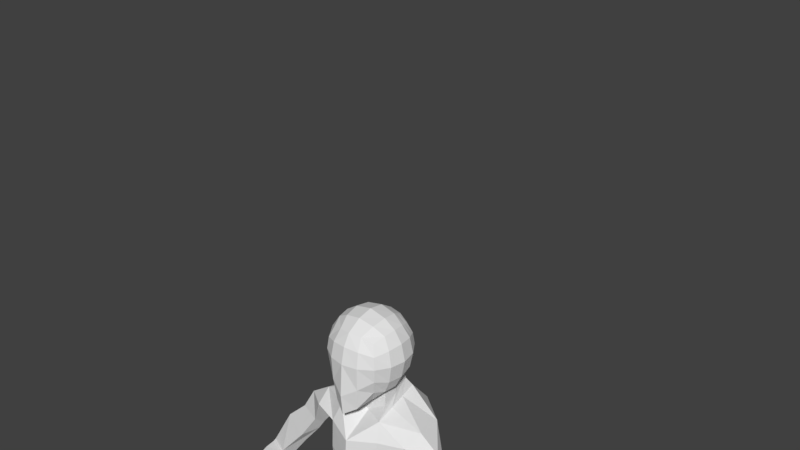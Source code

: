 # Source: model_copy.blend  (saved by Blender 2.78.0; exported with 4.5.12 LTS)
import bpy
from mathutils import Matrix  # noqa: F401  (used for matrix-valued properties, if any)

bpy.ops.wm.read_factory_settings(use_empty=True)
scene = bpy.context.scene
scene.name = 'Scene'

# ---- collections
col_collection_1 = bpy.data.collections.new('Collection 1'); scene.collection.children.link(col_collection_1)

# ---- world
world_world = bpy.data.worlds.new('World'); scene.world = world_world
world_world.color = (0.05088, 0.05088, 0.05088)
world_world.use_sun_shadow = False
world_world.sun_shadow_jitter_overblur = 0.0
world_world.cycles.sampling_method = 'MANUAL'

# ---- meshes
me_cube_001 = bpy.data.meshes.new('Cube.001')
me_cube_001.from_pydata([(1.001, -1.028, -1.246), (1.0, -1.0, 1.0), (1.058, 1.033, -0.9595), (1.0, 1.0, 1.0), (0.5543, 1.247, -1.123), (0.0, 1.313, -1.189), (0.0, 1.225, 1.225), (0.5246, 1.167, 1.167), (1.167, 1.167, 0.5246), (1.225, 1.225, 0.0), (1.186, 1.18, -0.5033), (1.208, -0.579, -1.339), (1.293, -0.04657, -1.319), (1.232, 0.5178, -1.153), (1.167, 0.5246, 1.167), (1.225, 0.0, 1.225), (1.167, -0.5246, 1.167), (1.167, -1.167, 0.5246), (1.225, -1.225, -0.003438), (1.167, -1.167, -0.6177), (0.0, -1.738, -2.324), (0.5246, -1.475, -1.985), (0.5246, -1.167, 1.167), (0.0, -1.277, 1.225), (0.6725, 0.6247, 1.463), (0.724, 0.0, 1.566), (0.6725, -0.6247, 1.463), (0.0, 0.6628, 1.6), (0.0, 0.0, 1.732), (0.0, -0.6628, 1.6), (0.8096, 0.5539, -2.205), (0.0, -0.08887, -1.79), (0.0, -0.8929, -2.203), (0.7235, 0.6264, -1.461), (0.7826, -0.08887, -1.657), (0.6906, -0.7619, -1.85), (0.6247, -1.565, -1.026), (0.0, -1.827, -1.434), (0.6628, -1.6, 0.0), (0.0, -1.732, 0.0), (0.6247, -1.463, 0.6725), (0.0, -1.566, 0.724), (1.466, 0.6248, -0.6706), (1.566, -5.958e-06, -0.7726), (1.463, -0.6247, -0.7659), (1.6, 0.6628, 0.0), (1.732, 0.0, 0.0), (1.6, -0.6628, 0.0), (1.463, 0.6247, 0.6725), (1.566, 0.0, 0.724), (1.463, -0.6247, 0.6725), (0.0, 1.635, -0.6699), (0.6479, 1.528, -0.6116), (0.0, 1.732, 0.0), (0.6628, 1.6, 0.0), (0.8687, -0.173, -2.364), (0.0, 1.566, 0.724), (0.6247, 1.463, 0.6725), (0.6404, 1.394, -1.988), (0.0, 1.478, -2.053), (0.0, -0.173, -2.497), (1.186, -1.089, -3.56), (3.365, 0.06908, -3.743), (0.0, -1.598, -3.712), (1.068, -0.7947, -8.818), (0.0, 2.55, -3.369), (0.9311, 2.444, -3.369), (0.9602, 0.1328, -2.611), (0.0, -0.2214, -2.955), (0.9983, -0.7089, -2.821), (0.0, 1.74, -2.459), (0.791, 1.645, -2.393), (1.159, -0.908, -7.7), (0.0, -1.418, -7.931), (2.194, 0.35, -6.823), (0.9311, 2.118, -4.468), (0.9377, 1.409, -7.418), (0.0, 1.407, -7.448), (0.0, -1.094, -9.062), (1.713, 0.3851, -8.402), (0.9311, 1.487, -9.707), (0.0, 1.487, -9.495), (1.159, -1.179, -4.817), (2.324, 0.2439, -4.514), (0.0, 2.224, -4.468), (0.0, -1.689, -4.97), (1.159, -1.083, -5.991), (2.324, 0.2653, -5.459), (0.0, -1.593, -6.143), (0.9311, 1.686, -5.761), (0.0, 1.791, -5.761), (1.145, 0.7755, -1.056), (1.084, 0.7623, 1.084), (0.5986, 0.896, 1.315), (0.0, 0.9438, 1.412), (0.6389, 0.9369, -1.292), (1.326, 0.9022, -0.5869), (1.412, 0.9438, 0.0), (1.315, 0.896, 0.5986), (0.725, 0.9739, -2.097), (2.265, 1.416, -3.346), (0.8756, 0.889, -2.502), (1.915, 0.9906, -7.465), (1.629, 0.8821, -8.861), (2.239, 1.181, -4.556), (2.239, 0.9756, -5.675), (2.501, 0.1049, -3.151), (2.326, 0.2297, -4.392), (2.323, -0.7181, -3.504), (2.868, 0.1563, -4.07), (2.323, -0.7181, -3.504), (2.868, 0.1563, -4.07), (2.323, -0.7181, -3.504), (2.868, 0.1563, -4.07), (5.253, 0.2818, -7.66), (5.58, -0.268, -7.183), (4.961, -0.7426, -7.262), (4.768, -0.1739, -7.807), (4.744, -0.6647, -7.205), (3.884, -0.007437, -4.707), (2.887, 0.1398, -5.159), (2.636, 0.9409, -4.0), (2.938, -0.358, -4.784), (4.796, -0.04967, -5.597), (4.04, 0.9055, -6.129), (3.159, 0.09296, -5.608), (3.602, -0.538, -5.837), (3.83, -0.05657, -6.48), (3.143, 0.3604, -5.521), (0.9787, -1.094, -11.74), (0.0, -1.395, -11.68), (1.798, 0.2244, -10.4), (1.935, 1.06, -10.06), (0.6931, 1.843, -11.63), (0.0, 1.695, -11.67), (1.012, -1.046, -11.05), (0.906, 2.204, -12.35), (2.2, 2.322, -12.19), (0.6931, 1.843, -11.63), (0.0, 1.695, -11.45), (0.8195, -0.8455, -12.7), (0.0, -1.354, -11.97), (0.2724, 1.44, -12.55), (0.0, 0.3317, -11.99), (0.1323, 0.1151, -13.9), (2.202, 1.55, -10.99), (0.0, 0.9504, -12.0), (0.0, 1.736, -12.21), (0.4384, 1.939, -12.86), (0.8386, 0.9582, -12.24), (0.8514, 0.3262, -12.46), (0.3355, -1.158, -12.07), (3.017, 1.222, -13.96), (1.159, -1.437, -12.02), (2.909, -0.1531, -12.03), (2.875, 1.626, -12.13), (0.2637, 1.497, -14.25), (0.2872, 0.6886, -14.57), (0.6783, 2.046, -13.79), (1.782, 1.663, -15.16), (1.606, 2.459, -13.44), (0.9115, -1.288, -13.83), (1.585, -0.3296, -17.76), (2.178, 0.6832, -17.76), (1.769, 1.023, -17.76), (1.256, 0.9899, -17.76), (1.081, 0.05484, -17.76), (1.039, 0.5159, -17.76), (3.098, 0.05845, -13.98), (2.124, 0.02945, -17.76), (5.645, -0.3641, -7.309), (5.526, 0.1857, -8.134), (5.059, -0.5996, -7.789), (5.056, -0.1465, -8.087), (5.798, -0.6783, -7.515), (5.209, -0.4607, -8.226), (5.711, -0.3083, -8.295), (5.342, -3.941, -8.532), (5.471, -3.799, -8.755), (5.549, -3.532, -8.966), (5.256, -3.739, -8.87), (5.723, -3.884, -8.648), (2.178, 0.6832, -18.85), (1.769, 1.023, -18.85), (1.256, 0.9899, -18.85), (1.039, 0.5159, -18.85), (1.081, 0.05484, -18.85), (1.585, -0.3296, -18.85), (2.124, 0.02945, -18.85), (1.951, 0.4284, -23.54), (1.707, 0.758, -23.58), (1.434, 0.7526, -23.52), (1.274, 0.5511, -23.6), (1.267, 0.1389, -23.6), (1.588, -0.05244, -23.66), (1.947, 0.1225, -23.62), (0.8472, 0.6739, -19.72), (0.8721, 0.05484, -19.79), (1.815, 1.335, -19.47), (0.9327, 1.092, -19.66), (1.539, -0.4649, -19.86), (2.124, 0.02945, -19.8), (2.672, 0.6521, -19.67), (0.8638, 0.521, -20.55), (1.769, 1.21, -20.68), (1.571, -0.3711, -20.53), (2.402, 1.082, -20.7), (0.9368, 0.1589, -20.58), (1.188, 1.192, -20.63), (2.124, 0.02945, -20.53), (1.039, 0.5212, -21.25), (1.757, 1.038, -21.74), (1.585, -0.2918, -21.1), (2.156, 0.9209, -21.42), (1.081, 0.0785, -21.12), (1.275, 0.9154, -21.52), (2.124, 0.05411, -21.12), (1.841, 0.1503, -24.15), (1.607, -0.01924, -24.15), (1.332, 0.09301, -24.15), (1.321, 0.3833, -24.15), (1.436, 0.6784, -24.15), (1.672, 0.683, -24.2), (1.879, 0.4311, -24.18)], [(159, 160), (158, 160), (153, 161)], [(57, 7, 3, 8), (50, 16, 1, 17), (35, 11, 0, 21), (16, 26, 22, 1), (26, 29, 23, 22), (92, 93, 24, 14), (14, 24, 25, 15), (15, 25, 26, 16), (93, 94, 27, 24), (24, 27, 28, 25), (25, 28, 29, 26), (32, 35, 21, 20), (70, 71, 66, 65), (69, 68, 63, 61), (31, 34, 35, 32), (95, 91, 13, 33), (33, 13, 12, 34), (34, 12, 11, 35), (0, 19, 36, 21), (21, 36, 37, 20), (19, 18, 38, 36), (36, 38, 39, 37), (18, 17, 40, 38), (38, 40, 41, 39), (17, 1, 22, 40), (40, 22, 23, 41), (11, 44, 19, 0), (44, 47, 18, 19), (47, 50, 17, 18), (91, 96, 42, 13), (13, 42, 43, 12), (12, 43, 44, 11), (96, 97, 45, 42), (42, 45, 46, 43), (43, 46, 47, 44), (97, 98, 48, 45), (45, 48, 49, 46), (46, 49, 50, 47), (98, 92, 14, 48), (48, 14, 15, 49), (49, 15, 16, 50), (4, 52, 10, 2), (52, 54, 9, 10), (54, 57, 8, 9), (5, 51, 52, 4), (51, 53, 54, 52), (53, 56, 57, 54), (56, 6, 7, 57), (5, 4, 58, 59), (34, 31, 60, 55), (33, 34, 55, 30), (95, 33, 30, 99), (67, 69, 61, 108, 106), (101, 67, 106, 100), (90, 89, 76, 77), (105, 87, 74, 102), (99, 30, 67, 101), (30, 55, 69, 67), (55, 60, 68, 69), (59, 58, 71, 70), (72, 73, 78, 64), (74, 72, 64, 79), (87, 86, 72, 74), (86, 88, 73, 72), (81, 80, 133, 134), (80, 103, 132, 133), (102, 74, 79, 103), (77, 76, 80, 81), (61, 63, 85, 82), (123, 126, 118, 115), (100, 107, 83, 104), (65, 66, 75, 84), (82, 85, 88, 86), (83, 82, 86, 87), (104, 83, 87, 105), (84, 75, 89, 90), (75, 104, 105, 89), (66, 100, 104, 75), (76, 102, 103, 80), (103, 79, 131, 132), (58, 99, 101, 71), (89, 105, 102, 76), (71, 101, 100, 66), (4, 95, 99, 58), (8, 3, 92, 98), (9, 8, 98, 97), (10, 9, 97, 96), (2, 10, 96, 91), (4, 2, 91, 95), (7, 6, 94, 93), (3, 7, 93, 92), (108, 109, 111, 110), (100, 106, 62), (126, 125, 127, 117, 118), (106, 108, 62), (107, 108, 61, 82, 83), (124, 123, 115, 114), (110, 111, 113, 112), (125, 124, 127), (114, 115, 170, 171), (117, 114, 171, 173), (118, 117, 173), (107, 100, 121, 120), (100, 62, 119, 121), (108, 107, 120, 122), (62, 108, 122, 119), (120, 121, 128), (121, 119, 123, 124), (122, 120, 125, 126), (119, 122, 126, 123), (127, 124, 114, 117), (124, 125, 128), (128, 125, 120), (128, 121, 124), (131, 129, 135), (134, 133, 138, 139), (79, 64, 129, 131), (64, 78, 130, 129), (137, 145, 155), (133, 132, 138), (129, 130, 135), (135, 130, 141, 151, 140, 153), (154, 153, 140, 144, 161), (139, 138, 136, 147), (145, 136, 138, 132), (143, 151, 141), (146, 149, 150, 143), (140, 142, 144), (140, 150, 142), (150, 149, 148, 142), (149, 136, 148), (151, 143, 150, 140), (136, 149, 146, 147), (132, 131, 154), (131, 135, 153, 154), (154, 168, 152), (137, 136, 145), (154, 155, 145, 132), (155, 154, 152), (144, 142, 156, 157), (156, 148, 136, 158), (142, 148, 156), (156, 158, 159), (152, 159, 158, 136, 160), (163, 152, 168, 169), (168, 161, 162, 169), (144, 166, 162, 161), (157, 167, 166, 144), (157, 156, 165, 167), (156, 159, 164, 165), (159, 152, 163, 164), (168, 154, 161), (155, 152, 137), (137, 160, 136), (160, 137, 152), (166, 167, 185, 186), (115, 118, 170), (175, 176, 179, 180), (177, 116, 172), (181, 176, 174), (174, 116, 177, 181), (118, 173, 175, 172, 116), (173, 171, 176, 175), (171, 170, 174, 176), (170, 118, 116, 174), (178, 177, 180), (181, 177, 178), (180, 179, 178), (178, 179, 181), (175, 177, 172), (180, 177, 175), (176, 181, 179), (214, 210, 192, 193), (165, 164, 183, 184), (162, 166, 186, 187), (167, 165, 184, 185), (164, 163, 182, 183), (169, 162, 187, 188), (163, 169, 188, 182), (192, 191, 221, 220), (215, 211, 190, 191), (216, 212, 194, 195), (212, 214, 193, 194), (210, 215, 191, 192), (211, 213, 189, 190), (213, 216, 195, 189), (182, 188, 201, 202), (183, 182, 202, 198), (185, 184, 199, 196), (187, 186, 197, 200), (188, 187, 200, 201), (184, 183, 198, 199), (186, 185, 196, 197), (202, 201, 209, 206), (198, 202, 206, 204), (196, 199, 208, 203), (200, 197, 207, 205), (201, 200, 205, 209), (199, 198, 204, 208), (197, 196, 203, 207), (206, 209, 216, 213), (204, 206, 213, 211), (203, 208, 215, 210), (205, 207, 214, 212), (209, 205, 212, 216), (208, 204, 211, 215), (207, 203, 210, 214), (190, 189, 223, 222), (194, 193, 219, 218), (195, 194, 218, 217), (191, 190, 222, 221), (193, 192, 220, 219), (189, 195, 217, 223), (222, 223, 217, 218, 219, 220, 221)])
me_cube_001.use_remesh_preserve_volume = False
me_cube_001.use_remesh_preserve_attributes = False
me_cube_001.use_mirror_vertex_groups = False
me_cube_001.update()
arm_armature = bpy.data.armatures.new('Armature')  # bones are not reproduced

# ---- objects
ob_armature = bpy.data.objects.new('Armature', arm_armature)
ob_cube = bpy.data.objects.new('Cube', me_cube_001)

# ---- transforms, parenting, visibility, modifiers, constraints
ob_armature.location = (0.02635, 2.052, -11.88)
ob_armature.rotation_euler = (0.2088, 4.603e-17, 4.824e-18)
ob_armature.scale = (0.6387, 0.6387, 0.6387)
ob_armature.lineart.crease_threshold = 0.0
ob_cube.parent = ob_armature
ob_cube.matrix_parent_inverse = Matrix(((1.566, -1.513e-09, -2.328e-10, -0.04125), (7.553e-18, 1.532, 0.3246, 0.7146), (7.207e-17, -0.3246, 1.532, 18.86), (0.0, 0.0, 0.0, 1.0)))
ob_cube.location = (-9.322e-05, 0.1558, -0.008902)
ob_cube.lineart.crease_threshold = 0.0
_vg = ob_cube.vertex_groups.new(name='tailbone - spine 0')
for _i, _w in zip([133, 134, 136, 138, 139, 143, 146, 147, 148], [0.06999, 0.2168, 0.05086, 0.04635, 0.1299, 0.05478, 0.1339, 0.3415, 0.00709]): _vg.add([_i], _w, 'REPLACE')
_vg = ob_cube.vertex_groups.new(name='spine 1')
for _i, _w in zip([133, 134, 136, 138, 139, 143, 146, 147], [0.1183, 0.3663, 0.0002708, 0.1327, 0.6056, 0.005765, 0.06814, 0.1738]): _vg.add([_i], _w, 'REPLACE')
_vg = ob_cube.vertex_groups.new(name='spine 2')
_vg = ob_cube.vertex_groups.new(name='spine 3')
_vg = ob_cube.vertex_groups.new(name='spine 4')
_vg = ob_cube.vertex_groups.new(name='spine 5')
for _i, _w in zip([79, 80, 81, 103, 131, 132, 133, 134, 139, 145], [0.05456, 0.7515, 0.9018, 0.149, 0.04539, 0.1562, 0.1067, 0.08991, 0.01606, 0.03543]): _vg.add([_i], _w, 'REPLACE')
_vg = ob_cube.vertex_groups.new(name='spine 6')
for _i, _w in zip([64, 72, 73, 74, 76, 78, 79, 80, 82, 85, 86, 88, 102, 103, 129, 130, 131, 132, 135, 141, 151, 153], [0.5087, 0.203, 0.249, 0.0529, 0.0198, 0.4972, 0.2458, 0.04566, 0.01037, 0.04656, 0.06712, 0.09585, 0.08095, 0.3712, 0.09489, 0.1092, 0.0673, 0.06757, 0.06791, 0.07917, 0.05292, 0.001733]): _vg.add([_i], _w, 'REPLACE')
_vg = ob_cube.vertex_groups.new(name='spine 7')
for _i, _w in zip([64, 72, 73, 74, 78, 79, 102, 103, 131, 132], [0.1064, 0.05152, 0.02622, 0.06268, 0.0525, 0.3367, 0.08609, 0.1255, 0.03456, 0.008291]): _vg.add([_i], _w, 'REPLACE')
_vg = ob_cube.vertex_groups.new(name='spine 8')
_vg = ob_cube.vertex_groups.new(name='spine 9')
for _i, _w in zip([63, 64, 72, 73, 74, 76, 77, 78, 79, 80, 81, 82, 85, 86, 87, 88, 89, 102, 103, 105, 130, 131, 132], [0.03429, 0.1485, 0.4087, 0.3617, 0.2564, 0.797, 0.984, 0.1432, 0.1522, 0.001248, 0.04809, 0.0601, 0.0834, 0.1376, 0.07196, 0.1576, 0.07636, 0.5222, 0.1356, 0.07869, 0.004283, 0.008118, 0.004939]): _vg.add([_i], _w, 'REPLACE')
_vg = ob_cube.vertex_groups.new(name='spine 10')
_vg = ob_cube.vertex_groups.new(name='spine 11')
for _i, _w in zip([72, 73, 74, 79, 86, 87, 102, 105], [0.05707, 0.001797, 0.2381, 0.01206, 0.01006, 0.06512, 0.0787, 0.05016]): _vg.add([_i], _w, 'REPLACE')
_vg = ob_cube.vertex_groups.new(name='spine 12')
for _i, _w in zip([61, 63, 64, 72, 73, 74, 78, 82, 83, 85, 86, 87, 88, 102, 104, 105], [0.04526, 0.08613, 0.008137, 0.09251, 0.09883, 0.07348, 0.01976, 0.1374, 0.01126, 0.1673, 0.3339, 0.1208, 0.2996, 0.01314, 0.005974, 0.1837]): _vg.add([_i], _w, 'REPLACE')
_vg = ob_cube.vertex_groups.new(name='spine 13')
for _i, _w in zip([74, 75, 76, 83, 84, 86, 87, 89, 90, 102, 104, 105], [0.07827, 0.06358, 0.06409, 0.008076, 0.0457, 0.007114, 0.1066, 0.7357, 0.9742, 0.05813, 0.04772, 0.3064]): _vg.add([_i], _w, 'REPLACE')
_vg = ob_cube.vertex_groups.new(name='spine 14')
_vg = ob_cube.vertex_groups.new(name='spine 15')
for _i, _w in zip([65, 66, 75, 84], [0.1052, 0.007832, 0.09644, 0.8338]): _vg.add([_i], _w, 'REPLACE')
_vg = ob_cube.vertex_groups.new(name='spine 16')
for _i, _w in zip([65, 66, 84], [0.6332, 0.09265, 0.01866]): _vg.add([_i], _w, 'REPLACE')
_vg = ob_cube.vertex_groups.new(name='spine 17')
_vg = ob_cube.vertex_groups.new(name='spine 18')
for _i, _w in zip([30, 31, 32, 33, 34, 35, 55, 58, 59, 60, 61, 63, 65, 66, 67, 68, 69, 70, 71, 85, 95, 99, 101], [0.1574, 0.06574, 0.02153, 0.049, 0.04818, 0.01283, 0.1078, 0.1657, 0.1064, 0.1194, 0.03852, 0.05793, 0.1019, 0.08686, 0.1873, 0.2058, 0.1011, 0.8724, 0.6755, 0.003753, 0.02076, 0.1971, 0.5117]): _vg.add([_i], _w, 'REPLACE')
_vg = ob_cube.vertex_groups.new(name='spine 19')
for _i, _w in zip([30, 55, 67, 69, 101], [0.05969, 0.03559, 0.1292, 0.05487, 0.01652]): _vg.add([_i], _w, 'REPLACE')
_vg = ob_cube.vertex_groups.new(name='spine 20')
for _i, _w in zip([0, 2, 4, 5, 11, 12, 13, 19, 20, 21, 30, 31, 32, 33, 34, 35, 36, 37, 42, 43, 44, 55, 58, 59, 60, 61, 63, 67, 68, 69, 70, 71, 85, 91, 95, 96, 99, 101], [0.04515, 0.03703, 0.056, 0.003309, 0.05978, 0.06868, 0.06417, 0.007082, 0.062, 0.05891, 0.44, 0.1522, 0.08775, 0.1402, 0.1378, 0.08175, 0.01341, 0.03298, 0.01451, 0.02436, 0.02034, 0.3212, 0.667, 0.8335, 0.2556, 0.05091, 0.05804, 0.2164, 0.1837, 0.1219, 0.07697, 0.1425, 0.004523, 0.05709, 0.1061, 0.003844, 0.5601, 0.2077]): _vg.add([_i], _w, 'REPLACE')
_vg = ob_cube.vertex_groups.new(name='spine 21')
for _i, _w in zip([31, 32, 55, 60, 68, 69], [0.07053, 0.01367, 0.01829, 0.1553, 0.09561, 0.009067]): _vg.add([_i], _w, 'REPLACE')
_vg = ob_cube.vertex_groups.new(name='Bone.023')
_vg = ob_cube.vertex_groups.new(name='Bone.024')
_vg = ob_cube.vertex_groups.new(name='Bone.025')
for _i, _w in zip([0, 1, 2, 3, 4, 5, 6, 7, 8, 9, 10, 11, 12, 13, 14, 15, 16, 17, 18, 19, 20, 21, 22, 23, 24, 25, 26, 27, 28, 29, 30, 31, 32, 33, 34, 35, 36, 37, 38, 39, 40, 41, 42, 43, 44, 45, 46, 47, 48, 49, 50, 51, 52, 53, 54, 55, 56, 57, 58, 59, 60, 67, 68, 69, 91, 92, 93, 94, 95, 96, 97, 98, 99, 101], [0.1933, 0.05604, 0.1123, 0.007311, 0.179, 0.8933, 0.00786, 0.004195, 0.01332, 0.02872, 0.0574, 0.1781, 0.1732, 0.1561, 0.01278, 0.02336, 0.03934, 0.07137, 0.09525, 0.1399, 0.2953, 0.3097, 0.05639, 0.05892, 0.006908, 0.01714, 0.03495, 0.008212, 0.01815, 0.03616, 0.09845, 0.1645, 0.2352, 0.3351, 0.3091, 0.2331, 0.2619, 0.323, 0.1126, 0.1152, 0.07526, 0.07828, 0.08367, 0.1045, 0.1203, 0.04898, 0.06191, 0.07627, 0.02202, 0.03776, 0.0553, 0.1677, 0.06011, 0.06243, 0.02381, 0.09414, 0.02093, 0.008451, 0.03514, 0.03485, 0.07457, 0.05858, 0.0551, 0.03539, 0.1252, 0.009403, 0.004509, 0.0065, 0.1752, 0.07072, 0.03793, 0.01684, 0.0601, 0.009445]): _vg.add([_i], _w, 'REPLACE')
_vg = ob_cube.vertex_groups.new(name='Bone.026')
for _i, _w in zip([0, 1, 2, 3, 4, 5, 6, 7, 8, 9, 10, 11, 12, 13, 14, 15, 16, 17, 18, 19, 20, 21, 22, 23, 24, 25, 26, 27, 28, 29, 30, 31, 32, 33, 34, 35, 36, 37, 38, 39, 40, 41, 42, 43, 44, 45, 46, 47, 48, 49, 50, 51, 52, 53, 54, 55, 56, 57, 58, 60, 67, 68, 69, 91, 92, 93, 94, 95, 96, 97, 98, 99, 101], [0.2497, 0.05786, 0.2565, 0.01559, 0.5864, 0.01935, 0.00312, 0.006019, 0.03089, 0.05793, 0.1002, 0.1794, 0.1409, 0.1538, 0.01964, 0.02869, 0.04374, 0.07397, 0.09983, 0.1516, 0.2524, 0.2441, 0.05718, 0.05919, 0.01011, 0.02026, 0.03754, 0.008619, 0.01971, 0.03769, 0.05662, 0.2763, 0.2922, 0.2455, 0.1604, 0.2777, 0.2457, 0.2306, 0.1119, 0.1121, 0.0757, 0.07764, 0.1072, 0.1049, 0.1239, 0.06277, 0.06758, 0.08027, 0.03534, 0.04607, 0.05834, 0.01108, 0.1364, 0.006217, 0.05171, 0.05751, 0.002662, 0.01398, 0.06202, 0.1073, 0.0148, 0.06957, 0.01077, 0.2077, 0.01704, 0.007313, 0.005231, 0.5092, 0.1125, 0.06122, 0.03273, 0.07129, 0.004097]): _vg.add([_i], _w, 'REPLACE')
_vg = ob_cube.vertex_groups.new(name='Bone.027')
for _i, _w in zip([0, 1, 2, 3, 4, 5, 6, 7, 8, 9, 10, 11, 12, 13, 14, 15, 16, 17, 18, 19, 20, 21, 22, 23, 24, 25, 26, 27, 28, 29, 30, 31, 32, 33, 34, 35, 36, 37, 38, 39, 40, 41, 42, 43, 44, 45, 46, 47, 48, 49, 50, 51, 52, 53, 54, 55, 56, 57, 60, 67, 68, 69, 91, 92, 93, 94, 95, 96, 97, 98, 99], [0.4433, 0.8609, 0.562, 0.9253, 0.1595, 0.03127, 0.9347, 0.9344, 0.9122, 0.8812, 0.8078, 0.5041, 0.5354, 0.5713, 0.9183, 0.9058, 0.8871, 0.8223, 0.7613, 0.6418, 0.2944, 0.2978, 0.8629, 0.8582, 0.929, 0.9161, 0.895, 0.9298, 0.9166, 0.8949, 0.05477, 0.1386, 0.2431, 0.1789, 0.209, 0.2867, 0.4154, 0.3432, 0.7331, 0.7319, 0.8188, 0.8142, 0.7491, 0.7127, 0.6767, 0.8563, 0.8311, 0.8001, 0.9014, 0.8839, 0.858, 0.792, 0.7814, 0.9017, 0.8993, 0.06378, 0.9296, 0.9285, 0.06012, 0.01905, 0.03645, 0.01215, 0.57, 0.9225, 0.9326, 0.9334, 0.1578, 0.7693, 0.8683, 0.9074, 0.02462]): _vg.add([_i], _w, 'REPLACE')
_vg = ob_cube.vertex_groups.new(name='L medial collar')
for _i, _w in zip([30, 31, 32, 34, 55, 60, 61, 63, 65, 66, 67, 68, 69, 71, 72, 73, 74, 75, 82, 83, 84, 85, 86, 87, 88, 89, 100, 101, 102, 104, 105, 107, 108], [0.006869, 0.0479, 0.004254, 0.03151, 0.1221, 0.08552, 0.3624, 0.2288, 0.1275, 0.6911, 0.1058, 0.1301, 0.2845, 0.07579, 0.03033, 0.0338, 0.07298, 0.7405, 0.343, 0.08409, 0.06969, 0.2079, 0.1637, 0.2362, 0.1293, 0.09359, 0.01367, 0.02915, 0.009226, 0.0927, 0.08603, 0.05982, 0.04377]): _vg.add([_i], _w, 'REPLACE')
_vg = ob_cube.vertex_groups.new(name='L distal collar')
for _i, _w in zip([30, 55, 60, 61, 62, 63, 66, 67, 68, 69, 71, 74, 75, 82, 83, 85, 86, 87, 88, 99, 100, 101, 104, 105, 106, 107, 108, 110, 112, 121, 122], [0.04271, 0.05786, 0.01982, 0.1322, 0.1075, 0.07596, 0.05618, 0.09826, 0.04889, 0.1049, 0.02705, 0.04625, 0.05493, 0.08154, 0.1378, 0.05636, 0.04131, 0.1044, 0.02237, 0.004797, 0.7463, 0.07995, 0.6568, 0.1543, 0.476, 0.1212, 0.3971, 0.5, 0.5, 0.1059, 0.02207]): _vg.add([_i], _w, 'REPLACE')
_vg = ob_cube.vertex_groups.new(name='L humerus')
for _i, _w in zip([30, 55, 60, 61, 62, 63, 67, 68, 69, 74, 82, 83, 85, 86, 87, 88, 100, 101, 102, 104, 105, 106, 107, 108, 109, 110, 111, 112, 113, 114, 115, 116, 117, 118, 119, 120, 121, 122, 123, 124, 125, 126, 127, 128, 170, 171, 172, 173, 174, 176], [0.02435, 0.06315, 0.03304, 0.1822, 0.88, 0.1133, 0.09452, 0.06135, 0.1262, 0.06833, 0.1718, 0.6608, 0.1034, 0.08122, 0.2359, 0.06406, 0.1741, 0.02604, 0.0008829, 0.1275, 0.09351, 0.4935, 0.7362, 0.5023, 1.0, 0.5, 1.0, 0.5, 1.0, 0.9818, 0.7615, 0.2401, 0.7813, 0.7673, 1.031, 0.9851, 0.8754, 0.952, 0.9959, 0.9977, 1.011, 0.9841, 0.967, 0.997, 0.3778, 0.4659, 0.02647, 0.2273, 0.05302, 0.03477]): _vg.add([_i], _w, 'REPLACE')
_vg = ob_cube.vertex_groups.new(name='L radius-ulna')
for _i, _w in zip([115, 116, 117, 118, 127, 170, 171, 172, 173, 174, 175, 176, 177, 178, 179, 180, 181], [0.2389, 0.7601, 0.2188, 0.2333, 0.01548, 0.6225, 0.5341, 0.9618, 0.7727, 0.947, 0.9828, 0.9576, 0.9992, 0.9997, 0.9996, 0.9994, 0.9999]): _vg.add([_i], _w, 'REPLACE')
_vg = ob_cube.vertex_groups.new(name='medial collar R')
for _i, _w in zip([61, 63, 68, 85, 88], [0.01879, 0.138, 0.004692, 0.06041, 0.002348]): _vg.add([_i], _w, 'REPLACE')
_vg = ob_cube.vertex_groups.new(name='distal collar R')
for _i, _w in zip([63, 82, 85, 88], [0.05612, 0.02067, 0.1211, 0.05128]): _vg.add([_i], _w, 'REPLACE')
_vg = ob_cube.vertex_groups.new(name='humerus R')
_vg = ob_cube.vertex_groups.new(name='radius-ulna R')
_vg = ob_cube.vertex_groups.new(name='L spine-to-hip')
for _i, _w in zip([64, 72, 73, 78, 79, 80, 102, 103, 129, 130, 131, 132, 133, 134, 135, 136, 137, 138, 139, 140, 141, 142, 143, 144, 145, 146, 147, 148, 149, 150, 151, 152, 153, 154, 155, 156, 157, 158, 160, 161, 168], [0.1128, 0.04714, 0.06449, 0.1331, 0.104, 0.1302, 0.0185, 0.1516, 0.6779, 0.4695, 0.702, 0.6593, 0.6849, 0.3065, 0.6667, 0.6767, 0.6859, 0.6967, 0.2129, 0.3871, 0.4917, 0.5946, 0.8358, 0.08683, 0.78, 0.7467, 0.4104, 0.503, 0.8793, 0.8016, 0.5533, 0.06151, 0.6502, 0.4952, 0.523, 0.08991, 0.05258, 0.244, 0.3009, 0.1038, 0.04834]): _vg.add([_i], _w, 'REPLACE')
_vg = ob_cube.vertex_groups.new(name='L femur')
for _i, _w in zip([78, 129, 130, 131, 132, 135, 136, 137, 138, 140, 141, 142, 143, 144, 145, 146, 147, 148, 149, 150, 151, 152, 153, 154, 155, 156, 157, 158, 159, 160, 161, 162, 163, 164, 165, 166, 167, 168, 169, 182, 183, 184, 185, 186, 187, 188], [0.01576, 0.1155, 0.1456, 0.07602, 0.01957, 0.156, 0.2435, 0.2821, 0.1057, 0.5634, 0.2161, 0.3751, 0.07505, 0.9049, 0.1172, 0.0405, 0.0628, 0.4534, 0.08625, 0.1729, 0.2501, 0.9355, 0.2724, 0.4932, 0.4612, 0.9028, 0.9388, 0.7285, 0.9856, 0.6708, 0.8832, 0.9618, 0.985, 0.9835, 0.968, 0.9512, 0.9557, 0.9478, 0.9638, 0.03772, 0.02958, 0.06611, 0.08999, 0.1086, 0.117, 0.08852]): _vg.add([_i], _w, 'REPLACE')
_vg = ob_cube.vertex_groups.new(name='L tibia-fibia')
for _i, _w in zip([162, 165, 166, 167, 169, 182, 183, 184, 185, 186, 187, 188, 189, 190, 191, 192, 193, 194, 195, 196, 197, 198, 199, 200, 201, 202, 203, 204, 205, 206, 207, 208, 209, 210, 211, 212, 213, 214, 215, 216, 217, 218, 219, 220, 221, 222, 223], [0.02273, 0.01189, 0.04486, 0.03608, 0.02042, 0.9561, 0.9602, 0.9338, 0.9099, 0.8912, 0.8828, 0.9114, 1.0, 1.0, 1.0, 1.0, 1.0, 1.0, 1.0, 0.9859, 0.9816, 0.9919, 0.988, 0.9811, 0.9889, 0.9929, 0.9969, 0.9993, 0.9952, 0.999, 0.9964, 0.9982, 0.9979, 0.9995, 1.0, 0.9992, 0.9999, 0.9993, 0.9999, 0.9996, 1.0, 1.0, 1.0, 1.0, 1.0, 1.0, 1.0]): _vg.add([_i], _w, 'REPLACE')
_vg = ob_cube.vertex_groups.new(name='R spine-to-hip')
for _i, _w in zip([78, 129, 130, 135, 140, 141, 151, 153], [0.04142, 0.097, 0.2292, 0.06579, 0.002125, 0.1809, 0.1143, 0.02512]): _vg.add([_i], _w, 'REPLACE')
_vg = ob_cube.vertex_groups.new(name='R femur')
_vg = ob_cube.vertex_groups.new(name='R tibia-fibia')
_m = ob_cube.modifiers.new('Mirror', 'MIRROR')
_m.use_clip = True
_m = ob_cube.modifiers.new('Armature', 'ARMATURE')
_m.object = ob_armature

# ---- collection membership
col_collection_1.objects.link(ob_armature)
col_collection_1.objects.link(ob_cube)

# ---- scene / render settings (as saved in the file)
scene.frame_start = 1; scene.frame_end = 250; scene.frame_set(1)
scene.render.engine = 'BLENDER_EEVEE_NEXT'
scene.render.resolution_percentage = 50
scene.render.dither_intensity = 0.0
scene.cycles.use_denoising = False
scene.cycles.samples = 128
scene.cycles.sampling_pattern = 'TABULATED_SOBOL'
scene.cycles.light_sampling_threshold = 0.0
scene.cycles.use_adaptive_sampling = False
scene.cycles.use_light_tree = False
scene.cycles.blur_glossy = 0.0
scene.cycles.sample_clamp_indirect = 0.0
scene.view_settings.view_transform = 'Standard'
bpy.context.view_layer.update()

# ---- added for rendering (the .blend has no active camera and no usable light): camera, sun
cam_auto = bpy.data.cameras.new('AutoCamera')
cam_auto.lens = 50.0
cam_auto.sensor_width = 36.0
cam_auto.clip_end = 1000.0
ob_auto_camera = bpy.data.objects.new('AutoCamera', cam_auto)
scene.collection.objects.link(ob_auto_camera)
ob_auto_camera.location = (24.4892, -27.4478, 24.2355)
ob_auto_camera.rotation_euler = (1.09748, -7.21219e-08, 0.694738)
scene.camera = ob_auto_camera
light_auto_sun = bpy.data.lights.new('AutoSun', 'SUN')
light_auto_sun.energy = 3.0
light_auto_sun.angle = 0.0523599
ob_auto_sun = bpy.data.objects.new('AutoSun', light_auto_sun)
scene.collection.objects.link(ob_auto_sun)
ob_auto_sun.rotation_euler = (0.872665, 0.174533, 0.523599)
bpy.context.view_layer.update()
